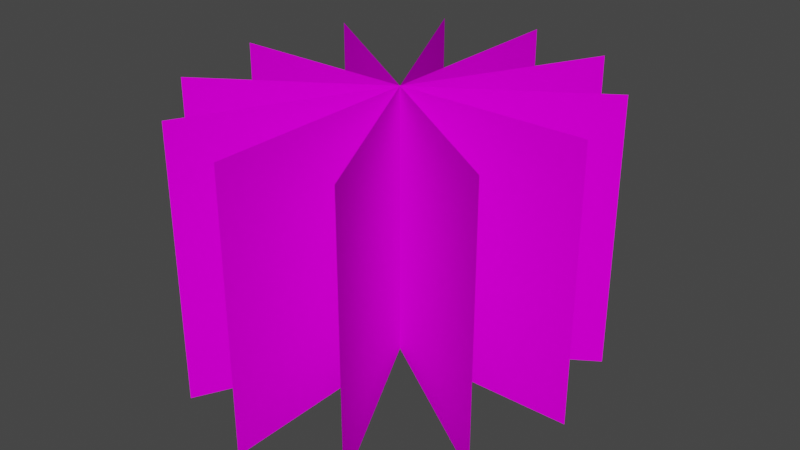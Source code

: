 # Source: kust.blend  (saved by Blender 3.4.6; exported with 4.5.12 LTS)
import bpy
from mathutils import Matrix  # noqa: F401  (used for matrix-valued properties, if any)

bpy.ops.wm.read_factory_settings(use_empty=True)
scene = bpy.context.scene
scene.name = 'Scene'

# ---- collections
col_collection = bpy.data.collections.new('Collection'); scene.collection.children.link(col_collection)

# ---- images (referenced by path relative to the original .blend; pixels are not part of the script)
import os
ASSET_DIR = os.environ.get("B2B_ASSET_DIR", "")  # directory of the original .blend (textures are referenced by path, not embedded)
HERE = os.path.dirname(os.path.abspath(__file__))  # packed textures are extracted next to this script under _unpacked/

def load_image(name, relpath, width, height, colorspace="sRGB"):
    """Load a texture the original file referenced (path relative to the .blend, or extracted next to this script)."""
    p = next((c for c in (os.path.join(HERE, relpath), os.path.join(ASSET_DIR, relpath)) if relpath and os.path.exists(c)), "")
    if p:
        img = bpy.data.images.load(p, check_existing=True)
        img.name = name
    else:  # same state as the original file: an image datablock whose file is absent (Cycles renders it pink)
        img = bpy.data.images.new(name, width, height)
        img.source = "FILE"
        img.filepath = "//" + (relpath or name)
    img.colorspace_settings.name = colorspace
    return img
img_kust_texture_png = load_image('kust_texture.png', 'Texture/kust_texture.png', 1024, 1024, 'sRGB')

# ---- materials (node trees are filled in below, after node groups)
mat_kust = bpy.data.materials.new('kust')

# ---- material node trees
mat_kust.use_nodes = True; mat_kust.node_tree.nodes.clear()
_N = mat_kust.node_tree.nodes; _L = mat_kust.node_tree.links
n0 = _N.new('ShaderNodeBsdfPrincipled'); n0.name = 'Principled BSDF'; n0.location = (-63, 291)
n0.distribution = 'GGX'
n0.subsurface_method = 'RANDOM_WALK_SKIN'
n0.inputs[2].default_value = 1.0
n0.inputs[3].default_value = 1.45
n0.inputs[13].default_value = 0.0
n0.inputs[27].default_value = (0.0, 0.0, 0.0, 1.0)
n0.inputs[28].default_value = 1.0
n1 = _N.new('ShaderNodeOutputMaterial'); n1.name = 'Material Output'; n1.location = (269, 165)
n2 = _N.new('ShaderNodeTexImage'); n2.name = 'Image Texture'; n2.location = (-418, 254)
n2.image = img_kust_texture_png
n2.interpolation = 'Closest'
n2.extension = 'CLIP'
_L.new(n2.outputs[0], n0.inputs[0])
_L.new(n2.outputs[1], n0.inputs[4])
_L.new(n0.outputs[0], n1.inputs[0])
n1.is_active_output = True

# ---- world
world_world = bpy.data.worlds.new('World'); scene.world = world_world
world_world.use_nodes = True; world_world.node_tree.nodes.clear()
_N = world_world.node_tree.nodes; _L = world_world.node_tree.links
n0 = _N.new('ShaderNodeOutputWorld'); n0.name = 'World Output'; n0.location = (300, 300)
n1 = _N.new('ShaderNodeBackground'); n1.name = 'Background'; n1.location = (10, 300)
n1.inputs[0].default_value = (0.05088, 0.05088, 0.05088, 1.0)
_L.new(n1.outputs[0], n0.inputs[0])
n0.is_active_output = True
world_world.color = (0.05088, 0.05088, 0.05088)
world_world.use_sun_shadow = False
world_world.sun_shadow_jitter_overblur = 0.0

# ---- meshes
me_kust_003 = bpy.data.meshes.new('kust.003')
me_kust_003.from_pydata([(-0.4514, -0.07479, -1.859e-08), (0.4514, -0.07479, -1.859e-08), (-0.4514, 0.9252, -1.859e-08), (0.4514, 0.9252, -1.859e-08), (0.2257, -0.07479, 0.3909), (-0.2257, -0.07479, -0.3909), (0.2257, 0.9252, 0.3909), (-0.2257, 0.9252, -0.3909), (0.2257, -0.07479, -0.3909), (-0.2257, -0.07479, 0.3909), (0.2257, 0.9252, -0.3909), (-0.2257, 0.9252, 0.3909), (-0.3909, -0.07479, -0.2257), (0.3909, -0.07479, 0.2257), (-0.3909, 0.9252, -0.2257), (0.3909, 0.9252, 0.2257), (-1.49e-08, -0.07479, 0.4514), (-1.49e-08, -0.07479, -0.4514), (2.98e-08, 0.9252, 0.4514), (2.98e-08, 0.9252, -0.4514), (0.3909, -0.07479, -0.2257), (-0.3909, -0.07479, 0.2257), (0.3909, 0.9252, -0.2257), (-0.3909, 0.9252, 0.2257)], [], [(0, 1, 3, 2), (4, 5, 7, 6), (8, 9, 11, 10), (12, 13, 15, 14), (16, 17, 19, 18), (20, 21, 23, 22)])
_uv = me_kust_003.uv_layers.new(name='UVMap')
_uv.uv.foreach_set('vector', [0.0, 0.0, 1.0, 0.0, 1.0, 1.0, 0.0, 1.0, 0.0, 0.0, 1.0, 0.0, 1.0, 1.0, 0.0, 1.0, 0.0, 0.0, 1.0, 0.0, 1.0, 1.0, 0.0, 1.0, 0.0, 0.0, 1.0, 0.0, 1.0, 1.0, 0.0, 1.0, 0.0, 0.0, 1.0, 0.0, 1.0, 1.0, 0.0, 1.0, 0.0, 0.0, 1.0, 0.0, 1.0, 1.0, 0.0, 1.0])
me_kust_003.materials.append(mat_kust)
me_kust_003.update()

# ---- objects
ob_kust_001 = bpy.data.objects.new('kust.001', me_kust_003)

# ---- transforms, parenting, visibility, modifiers, constraints
ob_kust_001.location = (0.0, 0.0, 5.96e-08)
ob_kust_001.rotation_euler = (1.571, -0.0, 4.712)
ob_kust_001.scale = (2.151, 1.233, 1.899)

# ---- collection membership
col_collection.objects.link(ob_kust_001)

# ---- scene / render settings (as saved in the file)
scene.frame_start = 1; scene.frame_end = 250; scene.frame_set(1)
scene.render.engine = 'CYCLES'
scene.cycles.sampling_pattern = 'TABULATED_SOBOL'
scene.cycles.use_light_tree = False
scene.cycles.bake_type = 'DIFFUSE'
scene.view_settings.view_transform = 'Filmic'
bpy.context.view_layer.update()

# ---- added for rendering (the .blend has no active camera and no usable light): camera, sun
cam_auto = bpy.data.cameras.new('AutoCamera')
cam_auto.lens = 50.0
cam_auto.sensor_width = 36.0
cam_auto.clip_end = 1000.0
ob_auto_camera = bpy.data.objects.new('AutoCamera', cam_auto)
scene.collection.objects.link(ob_auto_camera)
ob_auto_camera.location = (2.6548, -3.18576, 2.64826)
ob_auto_camera.rotation_euler = (1.09748, -7.21219e-08, 0.694738)
scene.camera = ob_auto_camera
light_auto_sun = bpy.data.lights.new('AutoSun', 'SUN')
light_auto_sun.energy = 3.0
light_auto_sun.angle = 0.0523599
ob_auto_sun = bpy.data.objects.new('AutoSun', light_auto_sun)
scene.collection.objects.link(ob_auto_sun)
ob_auto_sun.rotation_euler = (0.872665, 0.174533, 0.523599)
bpy.context.view_layer.update()

